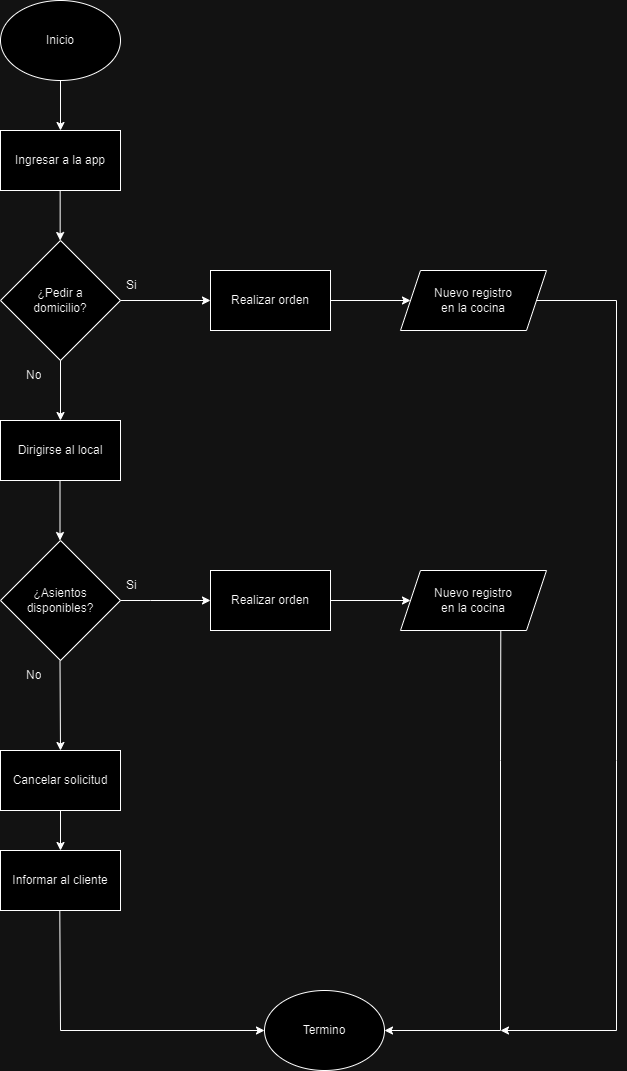

The diagram above was exported from draw.io. Its source (the exported page's mxGraphModel, read from the mxfile embedded in the PNG):
<mxGraphModel dx="2200" dy="1170" grid="1" gridSize="10" guides="1" tooltips="1" connect="1" arrows="1" fold="1" page="1" pageScale="1" pageWidth="827" pageHeight="1169" math="0" shadow="0">
  <root>
    <mxCell id="0" />
    <mxCell id="1" parent="0" />
    <mxCell id="I_P1MUtx3kHMHWT4A5tl-2" value="" style="endArrow=classic;html=1;rounded=0;entryX=0.5;entryY=0;entryDx=0;entryDy=0;" parent="1" source="I_P1MUtx3kHMHWT4A5tl-4" target="I_P1MUtx3kHMHWT4A5tl-3" edge="1">
      <mxGeometry width="50" height="50" relative="1" as="geometry">
        <mxPoint x="150.0000000000001" y="79.99999999999994" as="sourcePoint" />
        <mxPoint x="150" y="130" as="targetPoint" />
      </mxGeometry>
    </mxCell>
    <mxCell id="I_P1MUtx3kHMHWT4A5tl-3" value="Ingresar a la app" style="rounded=0;whiteSpace=wrap;html=1;" parent="1" vertex="1">
      <mxGeometry x="90" y="130" width="120" height="60" as="geometry" />
    </mxCell>
    <mxCell id="I_P1MUtx3kHMHWT4A5tl-4" value="Inicio" style="ellipse;whiteSpace=wrap;html=1;" parent="1" vertex="1">
      <mxGeometry x="90" width="120" height="80" as="geometry" />
    </mxCell>
    <mxCell id="I_P1MUtx3kHMHWT4A5tl-5" value="" style="endArrow=classic;html=1;rounded=0;entryX=0.5;entryY=0;entryDx=0;entryDy=0;" parent="1" edge="1">
      <mxGeometry width="50" height="50" relative="1" as="geometry">
        <mxPoint x="149.66" y="190" as="sourcePoint" />
        <mxPoint x="149.66" y="240" as="targetPoint" />
      </mxGeometry>
    </mxCell>
    <mxCell id="I_P1MUtx3kHMHWT4A5tl-6" value="Realizar orden" style="rounded=0;whiteSpace=wrap;html=1;" parent="1" vertex="1">
      <mxGeometry x="300" y="270" width="120" height="60" as="geometry" />
    </mxCell>
    <mxCell id="I_P1MUtx3kHMHWT4A5tl-9" value="¿Asientos&lt;br&gt;disponibles?" style="rhombus;whiteSpace=wrap;html=1;" parent="1" vertex="1">
      <mxGeometry x="90" y="540" width="120" height="120" as="geometry" />
    </mxCell>
    <mxCell id="I_P1MUtx3kHMHWT4A5tl-11" value="Si" style="text;strokeColor=none;fillColor=none;align=left;verticalAlign=middle;spacingLeft=4;spacingRight=4;overflow=hidden;points=[[0,0.5],[1,0.5]];portConstraint=eastwest;rotatable=0;whiteSpace=wrap;html=1;" parent="1" vertex="1">
      <mxGeometry x="210" y="270" width="60" height="30" as="geometry" />
    </mxCell>
    <mxCell id="I_P1MUtx3kHMHWT4A5tl-12" value="" style="endArrow=classic;html=1;rounded=0;exitX=1;exitY=0.5;exitDx=0;exitDy=0;" parent="1" source="I_P1MUtx3kHMHWT4A5tl-6" edge="1">
      <mxGeometry width="50" height="50" relative="1" as="geometry">
        <mxPoint x="350" y="340" as="sourcePoint" />
        <mxPoint x="500" y="300" as="targetPoint" />
      </mxGeometry>
    </mxCell>
    <mxCell id="I_P1MUtx3kHMHWT4A5tl-13" value="Nuevo registro&lt;br&gt;en la cocina" style="shape=parallelogram;perimeter=parallelogramPerimeter;whiteSpace=wrap;html=1;fixedSize=1;" parent="1" vertex="1">
      <mxGeometry x="490" y="270" width="146" height="60" as="geometry" />
    </mxCell>
    <mxCell id="I_P1MUtx3kHMHWT4A5tl-15" value="No" style="text;strokeColor=none;fillColor=none;align=left;verticalAlign=middle;spacingLeft=4;spacingRight=4;overflow=hidden;points=[[0,0.5],[1,0.5]];portConstraint=eastwest;rotatable=0;whiteSpace=wrap;html=1;" parent="1" vertex="1">
      <mxGeometry x="110" y="360" width="60" height="30" as="geometry" />
    </mxCell>
    <mxCell id="I_P1MUtx3kHMHWT4A5tl-16" value="¿Pedir a&lt;br&gt;domicilio?" style="rhombus;whiteSpace=wrap;html=1;" parent="1" vertex="1">
      <mxGeometry x="90" y="240" width="120" height="120" as="geometry" />
    </mxCell>
    <mxCell id="I_P1MUtx3kHMHWT4A5tl-17" value="" style="endArrow=classic;html=1;rounded=0;entryX=0;entryY=0.5;entryDx=0;entryDy=0;exitX=1;exitY=0.5;exitDx=0;exitDy=0;" parent="1" source="I_P1MUtx3kHMHWT4A5tl-16" target="I_P1MUtx3kHMHWT4A5tl-6" edge="1">
      <mxGeometry width="50" height="50" relative="1" as="geometry">
        <mxPoint x="159.66" y="200" as="sourcePoint" />
        <mxPoint x="159.66" y="250" as="targetPoint" />
      </mxGeometry>
    </mxCell>
    <mxCell id="I_P1MUtx3kHMHWT4A5tl-18" value="" style="endArrow=classic;html=1;rounded=0;exitX=0.5;exitY=1;exitDx=0;exitDy=0;" parent="1" source="I_P1MUtx3kHMHWT4A5tl-16" edge="1">
      <mxGeometry width="50" height="50" relative="1" as="geometry">
        <mxPoint x="160" y="400" as="sourcePoint" />
        <mxPoint x="150" y="420" as="targetPoint" />
      </mxGeometry>
    </mxCell>
    <mxCell id="I_P1MUtx3kHMHWT4A5tl-19" value="Dirigirse al local" style="rounded=0;whiteSpace=wrap;html=1;" parent="1" vertex="1">
      <mxGeometry x="90" y="420" width="120" height="60" as="geometry" />
    </mxCell>
    <mxCell id="I_P1MUtx3kHMHWT4A5tl-20" value="" style="endArrow=classic;html=1;rounded=0;exitX=0.5;exitY=1;exitDx=0;exitDy=0;" parent="1" edge="1">
      <mxGeometry width="50" height="50" relative="1" as="geometry">
        <mxPoint x="149.5" y="480" as="sourcePoint" />
        <mxPoint x="149.5" y="540" as="targetPoint" />
      </mxGeometry>
    </mxCell>
    <mxCell id="I_P1MUtx3kHMHWT4A5tl-21" value="Realizar orden" style="rounded=0;whiteSpace=wrap;html=1;" parent="1" vertex="1">
      <mxGeometry x="300" y="570" width="120" height="60" as="geometry" />
    </mxCell>
    <mxCell id="I_P1MUtx3kHMHWT4A5tl-22" value="Si" style="text;strokeColor=none;fillColor=none;align=left;verticalAlign=middle;spacingLeft=4;spacingRight=4;overflow=hidden;points=[[0,0.5],[1,0.5]];portConstraint=eastwest;rotatable=0;whiteSpace=wrap;html=1;" parent="1" vertex="1">
      <mxGeometry x="210" y="570" width="60" height="30" as="geometry" />
    </mxCell>
    <mxCell id="I_P1MUtx3kHMHWT4A5tl-23" value="" style="endArrow=classic;html=1;rounded=0;exitX=1;exitY=0.5;exitDx=0;exitDy=0;" parent="1" source="I_P1MUtx3kHMHWT4A5tl-21" edge="1">
      <mxGeometry width="50" height="50" relative="1" as="geometry">
        <mxPoint x="350" y="640" as="sourcePoint" />
        <mxPoint x="500" y="600" as="targetPoint" />
      </mxGeometry>
    </mxCell>
    <mxCell id="I_P1MUtx3kHMHWT4A5tl-24" value="Nuevo registro&lt;br&gt;en la cocina" style="shape=parallelogram;perimeter=parallelogramPerimeter;whiteSpace=wrap;html=1;fixedSize=1;" parent="1" vertex="1">
      <mxGeometry x="490" y="570" width="146" height="60" as="geometry" />
    </mxCell>
    <mxCell id="I_P1MUtx3kHMHWT4A5tl-25" value="" style="endArrow=classic;html=1;rounded=0;exitX=1;exitY=0.5;exitDx=0;exitDy=0;entryX=0;entryY=0.5;entryDx=0;entryDy=0;" parent="1" target="I_P1MUtx3kHMHWT4A5tl-21" edge="1">
      <mxGeometry width="50" height="50" relative="1" as="geometry">
        <mxPoint x="210" y="600" as="sourcePoint" />
        <mxPoint x="240" y="300" as="targetPoint" />
        <Array as="points">
          <mxPoint x="240" y="600" />
        </Array>
      </mxGeometry>
    </mxCell>
    <mxCell id="I_P1MUtx3kHMHWT4A5tl-26" value="" style="endArrow=classic;html=1;rounded=0;exitX=0.5;exitY=1;exitDx=0;exitDy=0;entryX=0.5;entryY=0;entryDx=0;entryDy=0;" parent="1" target="I_P1MUtx3kHMHWT4A5tl-28" edge="1">
      <mxGeometry width="50" height="50" relative="1" as="geometry">
        <mxPoint x="149.5" y="660" as="sourcePoint" />
        <mxPoint x="149.5" y="720" as="targetPoint" />
      </mxGeometry>
    </mxCell>
    <mxCell id="I_P1MUtx3kHMHWT4A5tl-27" value="No" style="text;strokeColor=none;fillColor=none;align=left;verticalAlign=middle;spacingLeft=4;spacingRight=4;overflow=hidden;points=[[0,0.5],[1,0.5]];portConstraint=eastwest;rotatable=0;whiteSpace=wrap;html=1;" parent="1" vertex="1">
      <mxGeometry x="110" y="660" width="60" height="30" as="geometry" />
    </mxCell>
    <mxCell id="I_P1MUtx3kHMHWT4A5tl-28" value="Cancelar solicitud" style="rounded=0;whiteSpace=wrap;html=1;" parent="1" vertex="1">
      <mxGeometry x="90" y="750" width="120" height="60" as="geometry" />
    </mxCell>
    <mxCell id="I_P1MUtx3kHMHWT4A5tl-29" value="" style="endArrow=classic;html=1;rounded=0;exitX=0.5;exitY=1;exitDx=0;exitDy=0;" parent="1" source="I_P1MUtx3kHMHWT4A5tl-28" edge="1">
      <mxGeometry width="50" height="50" relative="1" as="geometry">
        <mxPoint x="160" y="810" as="sourcePoint" />
        <mxPoint x="150" y="850" as="targetPoint" />
      </mxGeometry>
    </mxCell>
    <mxCell id="I_P1MUtx3kHMHWT4A5tl-30" value="Informar al cliente" style="rounded=0;whiteSpace=wrap;html=1;" parent="1" vertex="1">
      <mxGeometry x="90" y="850" width="120" height="60" as="geometry" />
    </mxCell>
    <mxCell id="I_P1MUtx3kHMHWT4A5tl-31" value="Termino" style="ellipse;whiteSpace=wrap;html=1;" parent="1" vertex="1">
      <mxGeometry x="354" y="990" width="120" height="80" as="geometry" />
    </mxCell>
    <mxCell id="I_P1MUtx3kHMHWT4A5tl-32" value="" style="endArrow=classic;html=1;rounded=0;exitX=0.5;exitY=1;exitDx=0;exitDy=0;entryX=0;entryY=0.5;entryDx=0;entryDy=0;" parent="1" target="I_P1MUtx3kHMHWT4A5tl-31" edge="1">
      <mxGeometry width="50" height="50" relative="1" as="geometry">
        <mxPoint x="149.29" y="910" as="sourcePoint" />
        <mxPoint x="320" y="1030" as="targetPoint" />
        <Array as="points">
          <mxPoint x="150" y="1030" />
        </Array>
      </mxGeometry>
    </mxCell>
    <mxCell id="I_P1MUtx3kHMHWT4A5tl-33" value="" style="endArrow=classic;html=1;rounded=0;exitX=0.5;exitY=1;exitDx=0;exitDy=0;entryX=1;entryY=0.5;entryDx=0;entryDy=0;" parent="1" target="I_P1MUtx3kHMHWT4A5tl-31" edge="1">
      <mxGeometry width="50" height="50" relative="1" as="geometry">
        <mxPoint x="590.29" y="630" as="sourcePoint" />
        <mxPoint x="590" y="1142.857142857143" as="targetPoint" />
        <Array as="points">
          <mxPoint x="590" y="760" />
          <mxPoint x="590" y="1030" />
        </Array>
      </mxGeometry>
    </mxCell>
    <mxCell id="I_P1MUtx3kHMHWT4A5tl-34" value="" style="endArrow=classic;html=1;rounded=0;entryX=1;entryY=0.5;entryDx=0;entryDy=0;exitX=1;exitY=0.5;exitDx=0;exitDy=0;" parent="1" source="I_P1MUtx3kHMHWT4A5tl-13" edge="1">
      <mxGeometry width="50" height="50" relative="1" as="geometry">
        <mxPoint x="626" y="520" as="sourcePoint" />
        <mxPoint x="590" y="1030" as="targetPoint" />
        <Array as="points">
          <mxPoint x="706" y="300" />
          <mxPoint x="706" y="760" />
          <mxPoint x="706" y="1030" />
        </Array>
      </mxGeometry>
    </mxCell>
  </root>
</mxGraphModel>